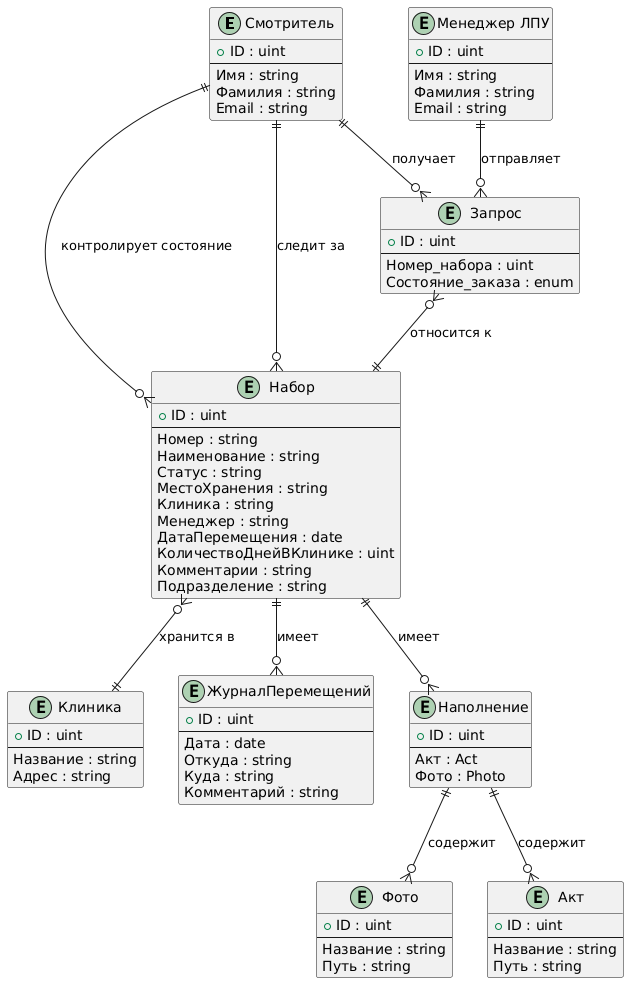

The diagram above was rendered by PlantUML. Its source (embedded in the PNG):
@startuml
' Определение сущностей
entity "Смотритель" as User {
    + ID : uint
    --
    Имя : string
    Фамилия : string
    Email : string
}

entity "Набор" as Kit {
    + ID : uint
    --
    Номер : string
    Наименование : string
    Статус : string
    МестоХранения : string
    Клиника : string
    Менеджер : string
    ДатаПеремещения : date
    КоличествоДнейВКлинике : uint
    Комментарии : string
    Подразделение : string
}

entity "Фото" as Photo {
    + ID : uint
    --
    Название : string
    Путь : string
}

entity "Акт" as Act {
    + ID : uint
    --
    Название : string
    Путь : string
}

entity "Клиника" as Clinic {
    + ID : uint
    --
    Название : string
    Адрес : string
}

entity "Менеджер ЛПУ" as Manager {
    + ID : uint
    --
    Имя : string
    Фамилия : string
    Email : string
}

entity "ЖурналПеремещений" as MovementLog {
    + ID : uint
    --
    Дата : date
    Откуда : string
    Куда : string
    Комментарий : string
}

' Менеджер посылает запрос на набор администратору (смотрителю)
entity "Запрос" as Request {
  + ID : uint
  --
  Номер_набора : uint
  Состояние_заказа : enum
}

' каждый набор имеет наполнение, которое состоит из фото и акта
entity "Наполнение" as KitFill {
    + ID : uint
    --
    Акт : Act
    Фото : Photo
}

' Определение связей
User ||--o{ Kit : "контролирует состояние"
Kit ||--o{ MovementLog : "имеет"
Kit }o--|| Clinic : "хранится в"
User ||--o{ Kit : "следит за"
User ||--o{ Request : "получает"

' Дополнительные связи
Manager ||--o{ Request : "отправляет"
Request }o--|| Kit : "относится к"
Kit ||--o{ KitFill : "имеет"
KitFill ||--o{ Photo : "содержит"
KitFill ||--o{ Act : "содержит"
@enduml